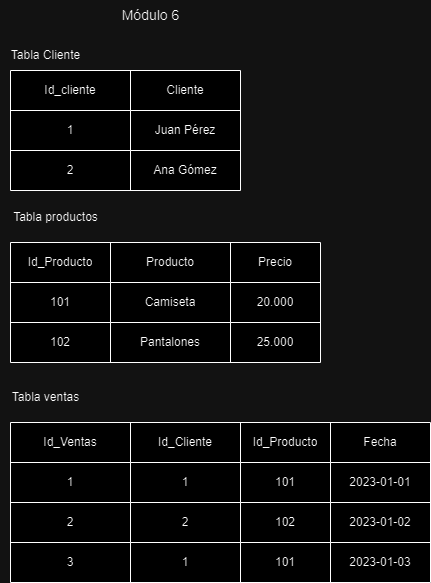

The diagram above was exported from draw.io. Its source (the exported page's mxGraphModel, read from the mxfile embedded in the PNG):
<mxGraphModel dx="619" dy="426" grid="1" gridSize="10" guides="1" tooltips="1" connect="1" arrows="1" fold="1" page="1" pageScale="1" pageWidth="827" pageHeight="1169" math="0" shadow="0">
  <root>
    <mxCell id="0" />
    <mxCell id="1" parent="0" />
    <mxCell id="iBwuxjqy2dnNltg4kdvI-1" value="&lt;font style=&quot;vertical-align: inherit;&quot;&gt;&lt;font style=&quot;vertical-align: inherit;&quot;&gt;&lt;font style=&quot;vertical-align: inherit;&quot;&gt;&lt;font style=&quot;vertical-align: inherit; font-size: 14px;&quot;&gt;Módulo 6&lt;/font&gt;&lt;/font&gt;&lt;/font&gt;&lt;/font&gt;" style="text;html=1;align=center;verticalAlign=middle;resizable=0;points=[];autosize=1;strokeColor=none;fillColor=none;" vertex="1" parent="1">
      <mxGeometry x="340" y="18" width="80" height="30" as="geometry" />
    </mxCell>
    <mxCell id="iBwuxjqy2dnNltg4kdvI-2" value="Tabla Cliente" style="text;html=1;align=center;verticalAlign=middle;resizable=0;points=[];autosize=1;strokeColor=none;fillColor=none;" vertex="1" parent="1">
      <mxGeometry x="230" y="58" width="90" height="30" as="geometry" />
    </mxCell>
    <mxCell id="iBwuxjqy2dnNltg4kdvI-3" value="Tabla productos" style="text;html=1;align=center;verticalAlign=middle;resizable=0;points=[];autosize=1;strokeColor=none;fillColor=none;" vertex="1" parent="1">
      <mxGeometry x="230" y="220" width="110" height="30" as="geometry" />
    </mxCell>
    <mxCell id="iBwuxjqy2dnNltg4kdvI-4" value="Tabla ventas" style="text;html=1;align=center;verticalAlign=middle;resizable=0;points=[];autosize=1;strokeColor=none;fillColor=none;" vertex="1" parent="1">
      <mxGeometry x="230" y="400" width="90" height="30" as="geometry" />
    </mxCell>
    <mxCell id="iBwuxjqy2dnNltg4kdvI-5" value="" style="shape=table;startSize=0;container=1;collapsible=0;childLayout=tableLayout;" vertex="1" parent="1">
      <mxGeometry x="240" y="88" width="230" height="120" as="geometry" />
    </mxCell>
    <mxCell id="iBwuxjqy2dnNltg4kdvI-6" value="" style="shape=tableRow;horizontal=0;startSize=0;swimlaneHead=0;swimlaneBody=0;strokeColor=inherit;top=0;left=0;bottom=0;right=0;collapsible=0;dropTarget=0;fillColor=none;points=[[0,0.5],[1,0.5]];portConstraint=eastwest;" vertex="1" parent="iBwuxjqy2dnNltg4kdvI-5">
      <mxGeometry width="230" height="40" as="geometry" />
    </mxCell>
    <mxCell id="iBwuxjqy2dnNltg4kdvI-7" value="Id_cliente" style="shape=partialRectangle;html=1;whiteSpace=wrap;connectable=0;strokeColor=inherit;overflow=hidden;fillColor=none;top=0;left=0;bottom=0;right=0;pointerEvents=1;" vertex="1" parent="iBwuxjqy2dnNltg4kdvI-6">
      <mxGeometry width="120" height="40" as="geometry">
        <mxRectangle width="120" height="40" as="alternateBounds" />
      </mxGeometry>
    </mxCell>
    <mxCell id="iBwuxjqy2dnNltg4kdvI-8" value="Cliente" style="shape=partialRectangle;html=1;whiteSpace=wrap;connectable=0;strokeColor=inherit;overflow=hidden;fillColor=none;top=0;left=0;bottom=0;right=0;pointerEvents=1;" vertex="1" parent="iBwuxjqy2dnNltg4kdvI-6">
      <mxGeometry x="120" width="110" height="40" as="geometry">
        <mxRectangle width="110" height="40" as="alternateBounds" />
      </mxGeometry>
    </mxCell>
    <mxCell id="iBwuxjqy2dnNltg4kdvI-9" value="" style="shape=tableRow;horizontal=0;startSize=0;swimlaneHead=0;swimlaneBody=0;strokeColor=inherit;top=0;left=0;bottom=0;right=0;collapsible=0;dropTarget=0;fillColor=none;points=[[0,0.5],[1,0.5]];portConstraint=eastwest;" vertex="1" parent="iBwuxjqy2dnNltg4kdvI-5">
      <mxGeometry y="40" width="230" height="40" as="geometry" />
    </mxCell>
    <mxCell id="iBwuxjqy2dnNltg4kdvI-10" value="1" style="shape=partialRectangle;html=1;whiteSpace=wrap;connectable=0;strokeColor=inherit;overflow=hidden;fillColor=none;top=0;left=0;bottom=0;right=0;pointerEvents=1;" vertex="1" parent="iBwuxjqy2dnNltg4kdvI-9">
      <mxGeometry width="120" height="40" as="geometry">
        <mxRectangle width="120" height="40" as="alternateBounds" />
      </mxGeometry>
    </mxCell>
    <mxCell id="iBwuxjqy2dnNltg4kdvI-11" value="Juan Pérez" style="shape=partialRectangle;html=1;whiteSpace=wrap;connectable=0;strokeColor=inherit;overflow=hidden;fillColor=none;top=0;left=0;bottom=0;right=0;pointerEvents=1;" vertex="1" parent="iBwuxjqy2dnNltg4kdvI-9">
      <mxGeometry x="120" width="110" height="40" as="geometry">
        <mxRectangle width="110" height="40" as="alternateBounds" />
      </mxGeometry>
    </mxCell>
    <mxCell id="iBwuxjqy2dnNltg4kdvI-12" value="" style="shape=tableRow;horizontal=0;startSize=0;swimlaneHead=0;swimlaneBody=0;strokeColor=inherit;top=0;left=0;bottom=0;right=0;collapsible=0;dropTarget=0;fillColor=none;points=[[0,0.5],[1,0.5]];portConstraint=eastwest;" vertex="1" parent="iBwuxjqy2dnNltg4kdvI-5">
      <mxGeometry y="80" width="230" height="40" as="geometry" />
    </mxCell>
    <mxCell id="iBwuxjqy2dnNltg4kdvI-13" value="2" style="shape=partialRectangle;html=1;whiteSpace=wrap;connectable=0;strokeColor=inherit;overflow=hidden;fillColor=none;top=0;left=0;bottom=0;right=0;pointerEvents=1;" vertex="1" parent="iBwuxjqy2dnNltg4kdvI-12">
      <mxGeometry width="120" height="40" as="geometry">
        <mxRectangle width="120" height="40" as="alternateBounds" />
      </mxGeometry>
    </mxCell>
    <mxCell id="iBwuxjqy2dnNltg4kdvI-14" value="Ana Gómez" style="shape=partialRectangle;html=1;whiteSpace=wrap;connectable=0;strokeColor=inherit;overflow=hidden;fillColor=none;top=0;left=0;bottom=0;right=0;pointerEvents=1;" vertex="1" parent="iBwuxjqy2dnNltg4kdvI-12">
      <mxGeometry x="120" width="110" height="40" as="geometry">
        <mxRectangle width="110" height="40" as="alternateBounds" />
      </mxGeometry>
    </mxCell>
    <mxCell id="iBwuxjqy2dnNltg4kdvI-25" value="" style="shape=table;startSize=0;container=1;collapsible=0;childLayout=tableLayout;" vertex="1" parent="1">
      <mxGeometry x="240" y="260" width="310" height="120" as="geometry" />
    </mxCell>
    <mxCell id="iBwuxjqy2dnNltg4kdvI-26" value="" style="shape=tableRow;horizontal=0;startSize=0;swimlaneHead=0;swimlaneBody=0;strokeColor=inherit;top=0;left=0;bottom=0;right=0;collapsible=0;dropTarget=0;fillColor=none;points=[[0,0.5],[1,0.5]];portConstraint=eastwest;" vertex="1" parent="iBwuxjqy2dnNltg4kdvI-25">
      <mxGeometry width="310" height="40" as="geometry" />
    </mxCell>
    <mxCell id="iBwuxjqy2dnNltg4kdvI-27" value="Id_Producto" style="shape=partialRectangle;html=1;whiteSpace=wrap;connectable=0;strokeColor=inherit;overflow=hidden;fillColor=none;top=0;left=0;bottom=0;right=0;pointerEvents=1;" vertex="1" parent="iBwuxjqy2dnNltg4kdvI-26">
      <mxGeometry width="100" height="40" as="geometry">
        <mxRectangle width="100" height="40" as="alternateBounds" />
      </mxGeometry>
    </mxCell>
    <mxCell id="iBwuxjqy2dnNltg4kdvI-28" value="Producto" style="shape=partialRectangle;html=1;whiteSpace=wrap;connectable=0;strokeColor=inherit;overflow=hidden;fillColor=none;top=0;left=0;bottom=0;right=0;pointerEvents=1;" vertex="1" parent="iBwuxjqy2dnNltg4kdvI-26">
      <mxGeometry x="100" width="120" height="40" as="geometry">
        <mxRectangle width="120" height="40" as="alternateBounds" />
      </mxGeometry>
    </mxCell>
    <mxCell id="iBwuxjqy2dnNltg4kdvI-29" value="Precio" style="shape=partialRectangle;html=1;whiteSpace=wrap;connectable=0;strokeColor=inherit;overflow=hidden;fillColor=none;top=0;left=0;bottom=0;right=0;pointerEvents=1;" vertex="1" parent="iBwuxjqy2dnNltg4kdvI-26">
      <mxGeometry x="220" width="90" height="40" as="geometry">
        <mxRectangle width="90" height="40" as="alternateBounds" />
      </mxGeometry>
    </mxCell>
    <mxCell id="iBwuxjqy2dnNltg4kdvI-30" value="" style="shape=tableRow;horizontal=0;startSize=0;swimlaneHead=0;swimlaneBody=0;strokeColor=inherit;top=0;left=0;bottom=0;right=0;collapsible=0;dropTarget=0;fillColor=none;points=[[0,0.5],[1,0.5]];portConstraint=eastwest;" vertex="1" parent="iBwuxjqy2dnNltg4kdvI-25">
      <mxGeometry y="40" width="310" height="40" as="geometry" />
    </mxCell>
    <mxCell id="iBwuxjqy2dnNltg4kdvI-31" value="101" style="shape=partialRectangle;html=1;whiteSpace=wrap;connectable=0;strokeColor=inherit;overflow=hidden;fillColor=none;top=0;left=0;bottom=0;right=0;pointerEvents=1;" vertex="1" parent="iBwuxjqy2dnNltg4kdvI-30">
      <mxGeometry width="100" height="40" as="geometry">
        <mxRectangle width="100" height="40" as="alternateBounds" />
      </mxGeometry>
    </mxCell>
    <mxCell id="iBwuxjqy2dnNltg4kdvI-32" value="Camiseta" style="shape=partialRectangle;html=1;whiteSpace=wrap;connectable=0;strokeColor=inherit;overflow=hidden;fillColor=none;top=0;left=0;bottom=0;right=0;pointerEvents=1;" vertex="1" parent="iBwuxjqy2dnNltg4kdvI-30">
      <mxGeometry x="100" width="120" height="40" as="geometry">
        <mxRectangle width="120" height="40" as="alternateBounds" />
      </mxGeometry>
    </mxCell>
    <mxCell id="iBwuxjqy2dnNltg4kdvI-33" value="20.000" style="shape=partialRectangle;html=1;whiteSpace=wrap;connectable=0;strokeColor=inherit;overflow=hidden;fillColor=none;top=0;left=0;bottom=0;right=0;pointerEvents=1;" vertex="1" parent="iBwuxjqy2dnNltg4kdvI-30">
      <mxGeometry x="220" width="90" height="40" as="geometry">
        <mxRectangle width="90" height="40" as="alternateBounds" />
      </mxGeometry>
    </mxCell>
    <mxCell id="iBwuxjqy2dnNltg4kdvI-34" value="" style="shape=tableRow;horizontal=0;startSize=0;swimlaneHead=0;swimlaneBody=0;strokeColor=inherit;top=0;left=0;bottom=0;right=0;collapsible=0;dropTarget=0;fillColor=none;points=[[0,0.5],[1,0.5]];portConstraint=eastwest;" vertex="1" parent="iBwuxjqy2dnNltg4kdvI-25">
      <mxGeometry y="80" width="310" height="40" as="geometry" />
    </mxCell>
    <mxCell id="iBwuxjqy2dnNltg4kdvI-35" value="102" style="shape=partialRectangle;html=1;whiteSpace=wrap;connectable=0;strokeColor=inherit;overflow=hidden;fillColor=none;top=0;left=0;bottom=0;right=0;pointerEvents=1;" vertex="1" parent="iBwuxjqy2dnNltg4kdvI-34">
      <mxGeometry width="100" height="40" as="geometry">
        <mxRectangle width="100" height="40" as="alternateBounds" />
      </mxGeometry>
    </mxCell>
    <mxCell id="iBwuxjqy2dnNltg4kdvI-36" value="Pantalones" style="shape=partialRectangle;html=1;whiteSpace=wrap;connectable=0;strokeColor=inherit;overflow=hidden;fillColor=none;top=0;left=0;bottom=0;right=0;pointerEvents=1;" vertex="1" parent="iBwuxjqy2dnNltg4kdvI-34">
      <mxGeometry x="100" width="120" height="40" as="geometry">
        <mxRectangle width="120" height="40" as="alternateBounds" />
      </mxGeometry>
    </mxCell>
    <mxCell id="iBwuxjqy2dnNltg4kdvI-37" value="25.000" style="shape=partialRectangle;html=1;whiteSpace=wrap;connectable=0;strokeColor=inherit;overflow=hidden;fillColor=none;top=0;left=0;bottom=0;right=0;pointerEvents=1;" vertex="1" parent="iBwuxjqy2dnNltg4kdvI-34">
      <mxGeometry x="220" width="90" height="40" as="geometry">
        <mxRectangle width="90" height="40" as="alternateBounds" />
      </mxGeometry>
    </mxCell>
    <mxCell id="iBwuxjqy2dnNltg4kdvI-38" value="" style="shape=table;startSize=0;container=1;collapsible=0;childLayout=tableLayout;" vertex="1" parent="1">
      <mxGeometry x="240" y="440" width="420" height="160" as="geometry" />
    </mxCell>
    <mxCell id="iBwuxjqy2dnNltg4kdvI-39" value="" style="shape=tableRow;horizontal=0;startSize=0;swimlaneHead=0;swimlaneBody=0;strokeColor=inherit;top=0;left=0;bottom=0;right=0;collapsible=0;dropTarget=0;fillColor=none;points=[[0,0.5],[1,0.5]];portConstraint=eastwest;" vertex="1" parent="iBwuxjqy2dnNltg4kdvI-38">
      <mxGeometry width="420" height="40" as="geometry" />
    </mxCell>
    <mxCell id="iBwuxjqy2dnNltg4kdvI-40" value="Id_Ventas" style="shape=partialRectangle;html=1;whiteSpace=wrap;connectable=0;strokeColor=inherit;overflow=hidden;fillColor=none;top=0;left=0;bottom=0;right=0;pointerEvents=1;" vertex="1" parent="iBwuxjqy2dnNltg4kdvI-39">
      <mxGeometry width="120" height="40" as="geometry">
        <mxRectangle width="120" height="40" as="alternateBounds" />
      </mxGeometry>
    </mxCell>
    <mxCell id="iBwuxjqy2dnNltg4kdvI-41" value="Id_Cliente" style="shape=partialRectangle;html=1;whiteSpace=wrap;connectable=0;strokeColor=inherit;overflow=hidden;fillColor=none;top=0;left=0;bottom=0;right=0;pointerEvents=1;" vertex="1" parent="iBwuxjqy2dnNltg4kdvI-39">
      <mxGeometry x="120" width="110" height="40" as="geometry">
        <mxRectangle width="110" height="40" as="alternateBounds" />
      </mxGeometry>
    </mxCell>
    <mxCell id="iBwuxjqy2dnNltg4kdvI-42" value="Id_Producto" style="shape=partialRectangle;html=1;whiteSpace=wrap;connectable=0;strokeColor=inherit;overflow=hidden;fillColor=none;top=0;left=0;bottom=0;right=0;pointerEvents=1;" vertex="1" parent="iBwuxjqy2dnNltg4kdvI-39">
      <mxGeometry x="230" width="90" height="40" as="geometry">
        <mxRectangle width="90" height="40" as="alternateBounds" />
      </mxGeometry>
    </mxCell>
    <mxCell id="iBwuxjqy2dnNltg4kdvI-43" value="Fecha" style="shape=partialRectangle;html=1;whiteSpace=wrap;connectable=0;strokeColor=inherit;overflow=hidden;fillColor=none;top=0;left=0;bottom=0;right=0;pointerEvents=1;" vertex="1" parent="iBwuxjqy2dnNltg4kdvI-39">
      <mxGeometry x="320" width="100" height="40" as="geometry">
        <mxRectangle width="100" height="40" as="alternateBounds" />
      </mxGeometry>
    </mxCell>
    <mxCell id="iBwuxjqy2dnNltg4kdvI-44" value="" style="shape=tableRow;horizontal=0;startSize=0;swimlaneHead=0;swimlaneBody=0;strokeColor=inherit;top=0;left=0;bottom=0;right=0;collapsible=0;dropTarget=0;fillColor=none;points=[[0,0.5],[1,0.5]];portConstraint=eastwest;" vertex="1" parent="iBwuxjqy2dnNltg4kdvI-38">
      <mxGeometry y="40" width="420" height="40" as="geometry" />
    </mxCell>
    <mxCell id="iBwuxjqy2dnNltg4kdvI-45" value="1" style="shape=partialRectangle;html=1;whiteSpace=wrap;connectable=0;strokeColor=inherit;overflow=hidden;fillColor=none;top=0;left=0;bottom=0;right=0;pointerEvents=1;" vertex="1" parent="iBwuxjqy2dnNltg4kdvI-44">
      <mxGeometry width="120" height="40" as="geometry">
        <mxRectangle width="120" height="40" as="alternateBounds" />
      </mxGeometry>
    </mxCell>
    <mxCell id="iBwuxjqy2dnNltg4kdvI-46" value="1" style="shape=partialRectangle;html=1;whiteSpace=wrap;connectable=0;strokeColor=inherit;overflow=hidden;fillColor=none;top=0;left=0;bottom=0;right=0;pointerEvents=1;" vertex="1" parent="iBwuxjqy2dnNltg4kdvI-44">
      <mxGeometry x="120" width="110" height="40" as="geometry">
        <mxRectangle width="110" height="40" as="alternateBounds" />
      </mxGeometry>
    </mxCell>
    <mxCell id="iBwuxjqy2dnNltg4kdvI-47" value="101" style="shape=partialRectangle;html=1;whiteSpace=wrap;connectable=0;strokeColor=inherit;overflow=hidden;fillColor=none;top=0;left=0;bottom=0;right=0;pointerEvents=1;" vertex="1" parent="iBwuxjqy2dnNltg4kdvI-44">
      <mxGeometry x="230" width="90" height="40" as="geometry">
        <mxRectangle width="90" height="40" as="alternateBounds" />
      </mxGeometry>
    </mxCell>
    <mxCell id="iBwuxjqy2dnNltg4kdvI-48" value="2023-01-01" style="shape=partialRectangle;html=1;whiteSpace=wrap;connectable=0;strokeColor=inherit;overflow=hidden;fillColor=none;top=0;left=0;bottom=0;right=0;pointerEvents=1;" vertex="1" parent="iBwuxjqy2dnNltg4kdvI-44">
      <mxGeometry x="320" width="100" height="40" as="geometry">
        <mxRectangle width="100" height="40" as="alternateBounds" />
      </mxGeometry>
    </mxCell>
    <mxCell id="iBwuxjqy2dnNltg4kdvI-49" value="" style="shape=tableRow;horizontal=0;startSize=0;swimlaneHead=0;swimlaneBody=0;strokeColor=inherit;top=0;left=0;bottom=0;right=0;collapsible=0;dropTarget=0;fillColor=none;points=[[0,0.5],[1,0.5]];portConstraint=eastwest;" vertex="1" parent="iBwuxjqy2dnNltg4kdvI-38">
      <mxGeometry y="80" width="420" height="40" as="geometry" />
    </mxCell>
    <mxCell id="iBwuxjqy2dnNltg4kdvI-50" value="2" style="shape=partialRectangle;html=1;whiteSpace=wrap;connectable=0;strokeColor=inherit;overflow=hidden;fillColor=none;top=0;left=0;bottom=0;right=0;pointerEvents=1;" vertex="1" parent="iBwuxjqy2dnNltg4kdvI-49">
      <mxGeometry width="120" height="40" as="geometry">
        <mxRectangle width="120" height="40" as="alternateBounds" />
      </mxGeometry>
    </mxCell>
    <mxCell id="iBwuxjqy2dnNltg4kdvI-51" value="2" style="shape=partialRectangle;html=1;whiteSpace=wrap;connectable=0;strokeColor=inherit;overflow=hidden;fillColor=none;top=0;left=0;bottom=0;right=0;pointerEvents=1;" vertex="1" parent="iBwuxjqy2dnNltg4kdvI-49">
      <mxGeometry x="120" width="110" height="40" as="geometry">
        <mxRectangle width="110" height="40" as="alternateBounds" />
      </mxGeometry>
    </mxCell>
    <mxCell id="iBwuxjqy2dnNltg4kdvI-52" value="102" style="shape=partialRectangle;html=1;whiteSpace=wrap;connectable=0;strokeColor=inherit;overflow=hidden;fillColor=none;top=0;left=0;bottom=0;right=0;pointerEvents=1;" vertex="1" parent="iBwuxjqy2dnNltg4kdvI-49">
      <mxGeometry x="230" width="90" height="40" as="geometry">
        <mxRectangle width="90" height="40" as="alternateBounds" />
      </mxGeometry>
    </mxCell>
    <mxCell id="iBwuxjqy2dnNltg4kdvI-53" value="2023-01-02" style="shape=partialRectangle;html=1;whiteSpace=wrap;connectable=0;strokeColor=inherit;overflow=hidden;fillColor=none;top=0;left=0;bottom=0;right=0;pointerEvents=1;" vertex="1" parent="iBwuxjqy2dnNltg4kdvI-49">
      <mxGeometry x="320" width="100" height="40" as="geometry">
        <mxRectangle width="100" height="40" as="alternateBounds" />
      </mxGeometry>
    </mxCell>
    <mxCell id="iBwuxjqy2dnNltg4kdvI-54" value="" style="shape=tableRow;horizontal=0;startSize=0;swimlaneHead=0;swimlaneBody=0;strokeColor=inherit;top=0;left=0;bottom=0;right=0;collapsible=0;dropTarget=0;fillColor=none;points=[[0,0.5],[1,0.5]];portConstraint=eastwest;" vertex="1" parent="iBwuxjqy2dnNltg4kdvI-38">
      <mxGeometry y="120" width="420" height="40" as="geometry" />
    </mxCell>
    <mxCell id="iBwuxjqy2dnNltg4kdvI-55" value="3" style="shape=partialRectangle;html=1;whiteSpace=wrap;connectable=0;strokeColor=inherit;overflow=hidden;fillColor=none;top=0;left=0;bottom=0;right=0;pointerEvents=1;" vertex="1" parent="iBwuxjqy2dnNltg4kdvI-54">
      <mxGeometry width="120" height="40" as="geometry">
        <mxRectangle width="120" height="40" as="alternateBounds" />
      </mxGeometry>
    </mxCell>
    <mxCell id="iBwuxjqy2dnNltg4kdvI-56" value="1" style="shape=partialRectangle;html=1;whiteSpace=wrap;connectable=0;strokeColor=inherit;overflow=hidden;fillColor=none;top=0;left=0;bottom=0;right=0;pointerEvents=1;" vertex="1" parent="iBwuxjqy2dnNltg4kdvI-54">
      <mxGeometry x="120" width="110" height="40" as="geometry">
        <mxRectangle width="110" height="40" as="alternateBounds" />
      </mxGeometry>
    </mxCell>
    <mxCell id="iBwuxjqy2dnNltg4kdvI-57" value="101" style="shape=partialRectangle;html=1;whiteSpace=wrap;connectable=0;strokeColor=inherit;overflow=hidden;fillColor=none;top=0;left=0;bottom=0;right=0;pointerEvents=1;" vertex="1" parent="iBwuxjqy2dnNltg4kdvI-54">
      <mxGeometry x="230" width="90" height="40" as="geometry">
        <mxRectangle width="90" height="40" as="alternateBounds" />
      </mxGeometry>
    </mxCell>
    <mxCell id="iBwuxjqy2dnNltg4kdvI-58" value="2023-01-03" style="shape=partialRectangle;html=1;whiteSpace=wrap;connectable=0;strokeColor=inherit;overflow=hidden;fillColor=none;top=0;left=0;bottom=0;right=0;pointerEvents=1;" vertex="1" parent="iBwuxjqy2dnNltg4kdvI-54">
      <mxGeometry x="320" width="100" height="40" as="geometry">
        <mxRectangle width="100" height="40" as="alternateBounds" />
      </mxGeometry>
    </mxCell>
  </root>
</mxGraphModel>